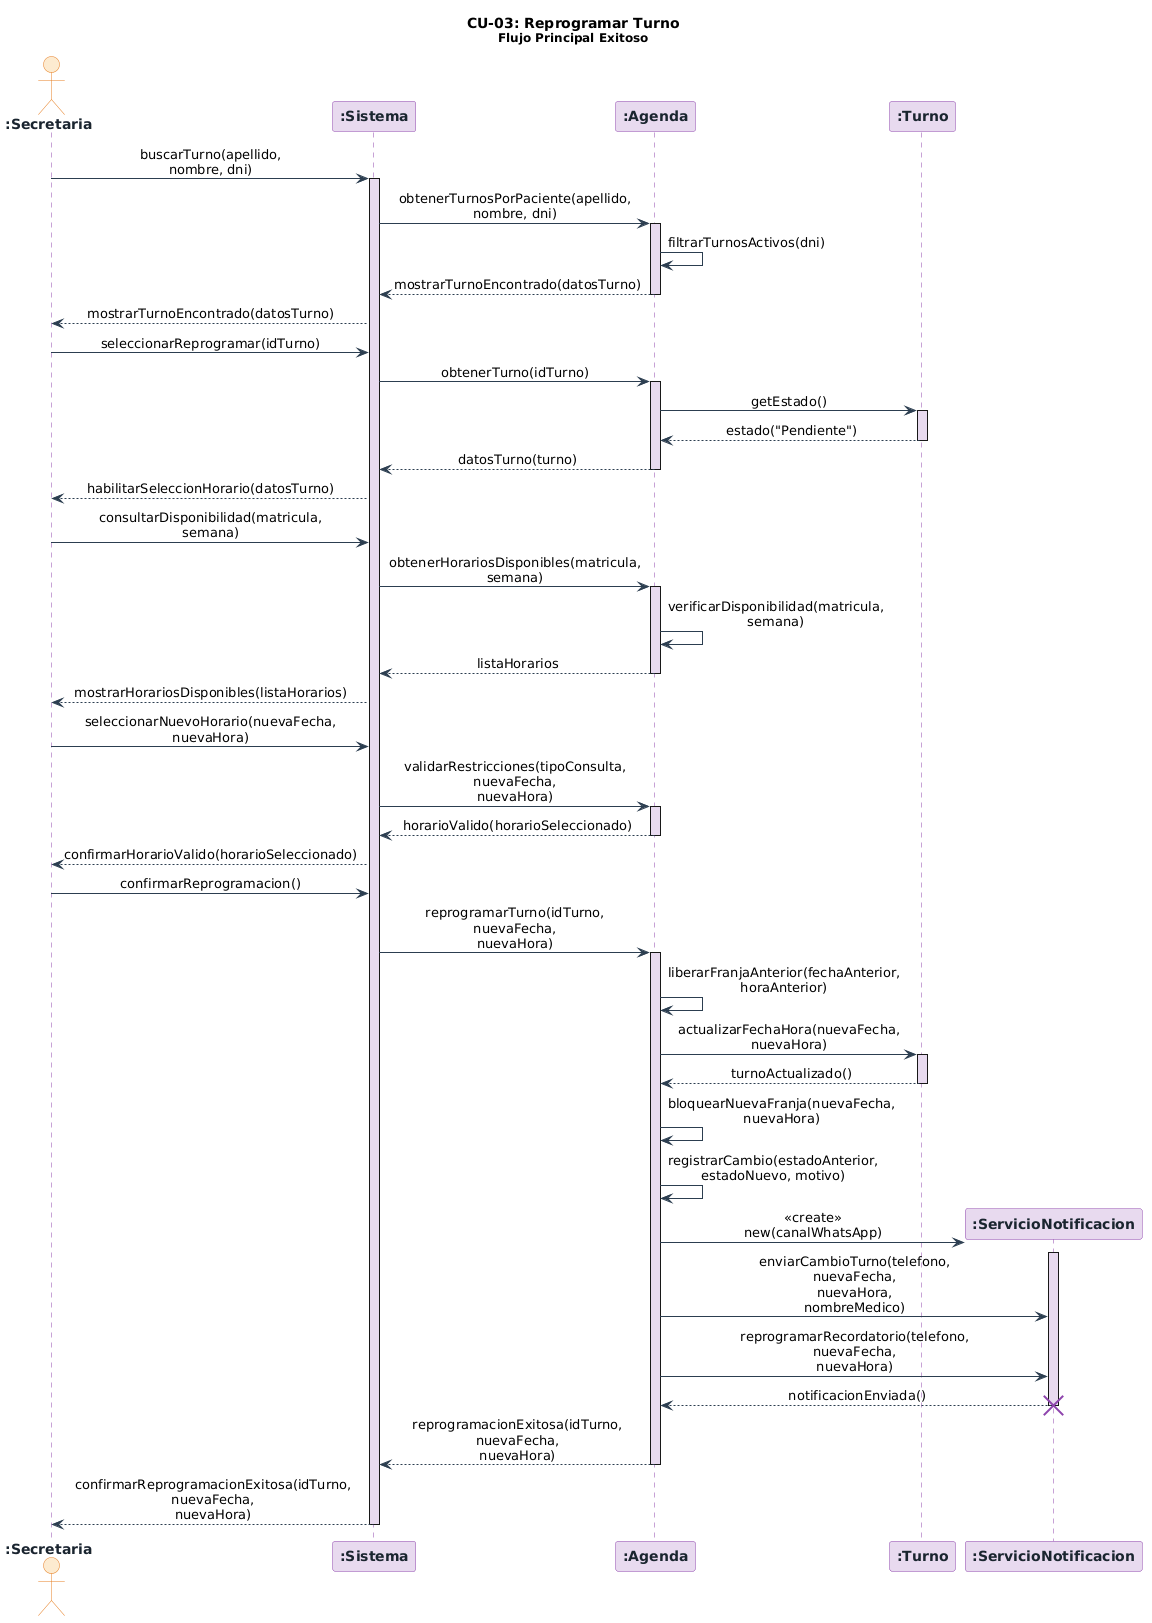

The diagram above was rendered by PlantUML. Its source (embedded in the PNG):
@startuml
skinparam sequenceMessageAlign center
skinparam responseMessageBelowArrow true
skinparam maxMessageSize 160
skinparam sequence {
    ArrowColor          #2C3E50
    LifeLineBorderColor #8E44AD
    LifeLineBackgroundColor #E8DAEF
    BoxBackgroundColor  #FDFEFE
    BoxBorderColor      #2C3E50
}
skinparam participant {
    BackgroundColor #E8DAEF
    BorderColor     #8E44AD
    FontColor       #1A252F
    FontStyle       bold
}
skinparam actor {
    BackgroundColor #FDEBD0
    BorderColor     #E67E22
    FontColor       #1A252F
    FontStyle       bold
}

title **CU-03: Reprogramar Turno**\n<size:12>Flujo Principal Exitoso</size>

actor       ":Secretaria"               as secretaria
participant ":Sistema"                  as sistema
participant ":Agenda"                   as agenda
participant ":Turno"                    as turno
participant ":ServicioNotificacion"     as svcNotificacion

' ── 1. La secretaria busca el turno del paciente (paso 2) ──────────────────
secretaria  ->  sistema             : buscarTurno(apellido, nombre, dni)
activate sistema
sistema     ->  agenda              : obtenerTurnosPorPaciente(apellido, nombre, dni)
activate agenda
agenda      ->  agenda              : filtrarTurnosActivos(dni)
agenda      -->  sistema            : mostrarTurnoEncontrado(datosTurno)
deactivate agenda
sistema     -->  secretaria         : mostrarTurnoEncontrado(datosTurno)

' ── 2. La secretaria selecciona el turno y elige "Reprogramar" (pasos 3-4) ─
secretaria  ->  sistema             : seleccionarReprogramar(idTurno)
sistema     ->  agenda              : obtenerTurno(idTurno)
activate agenda
agenda      ->  turno               : getEstado()
activate turno
turno       -->  agenda             : estado("Pendiente")
deactivate turno
agenda      -->  sistema            : datosTurno(turno)
deactivate agenda
sistema     -->  secretaria         : habilitarSeleccionHorario(datosTurno)

' ── 3. El sistema presenta el calendario con horarios disponibles (paso 5) ─
secretaria  ->  sistema             : consultarDisponibilidad(matricula, semana)
sistema     ->  agenda              : obtenerHorariosDisponibles(matricula, semana)
activate agenda
agenda      ->  agenda              : verificarDisponibilidad(matricula, semana)
agenda      -->  sistema            : listaHorarios
deactivate agenda
sistema     -->  secretaria         : mostrarHorariosDisponibles(listaHorarios)

' ── 4. La secretaria selecciona el nuevo día y horario (paso 6) ────────────
secretaria  ->  sistema             : seleccionarNuevoHorario(nuevaFecha, nuevaHora)
sistema     ->  agenda              : validarRestricciones(tipoConsulta, nuevaFecha, nuevaHora)
activate agenda
agenda      -->  sistema            : horarioValido(horarioSeleccionado)
deactivate agenda
sistema     -->  secretaria         : confirmarHorarioValido(horarioSeleccionado)

' ── 5. La secretaria confirma la reprogramación (paso 7) ───────────────────
secretaria  ->  sistema             : confirmarReprogramacion()
sistema     ->  agenda              : reprogramarTurno(idTurno, nuevaFecha, nuevaHora)
activate agenda

' ── 6. El sistema libera la franja anterior (paso 8) ───────────────────────
agenda      ->  agenda              : liberarFranjaAnterior(fechaAnterior, horaAnterior)

' ── 7. El sistema actualiza el turno y bloquea la nueva franja (paso 9) ────
agenda      ->  turno               : actualizarFechaHora(nuevaFecha, nuevaHora)
activate turno
turno       -->  agenda             : turnoActualizado()
deactivate turno
agenda      ->  agenda              : bloquearNuevaFranja(nuevaFecha, nuevaHora)

' ── 8. Registro obligatorio del historial de cambio (paso 9 - RNF4) ────────
agenda      ->  agenda              : registrarCambio(estadoAnterior,\nestadoNuevo, motivo)

' ── 9. El sistema notifica al paciente por WhatsApp (paso 10 - RF7) ─────────
create svcNotificacion
agenda      ->  svcNotificacion     : <<create>>\nnew(canalWhatsApp)
activate svcNotificacion
agenda      ->  svcNotificacion     : enviarCambioTurno(telefono, nuevaFecha,\nnuevaHora, nombreMedico)
agenda      ->  svcNotificacion     : reprogramarRecordatorio(telefono,\nnuevaFecha, nuevaHora)
svcNotificacion -->  agenda         : notificacionEnviada()
destroy svcNotificacion
deactivate svcNotificacion

agenda      -->  sistema            : reprogramacionExitosa(idTurno,\nnuevaFecha, nuevaHora)
deactivate agenda

' ── 10. El sistema confirma la reprogramación exitosa en pantalla (paso 11) ─
sistema     -->  secretaria         : confirmarReprogramacionExitosa(idTurno,\nnuevaFecha, nuevaHora)
deactivate sistema
@enduml